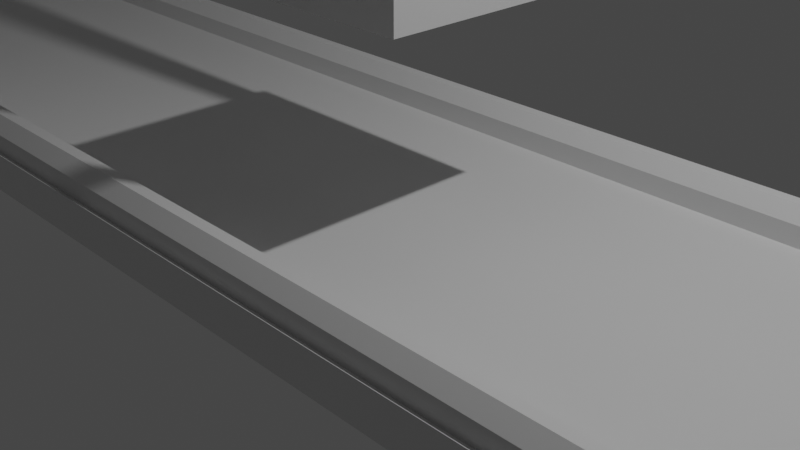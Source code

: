 # Source: cinta.blend  (saved by Blender 2.80.74; exported with 4.5.12 LTS)
import bpy
from mathutils import Matrix  # noqa: F401  (used for matrix-valued properties, if any)

bpy.ops.wm.read_factory_settings(use_empty=True)
scene = bpy.context.scene
scene.name = 'Scene'

# ---- collections
col_collection = bpy.data.collections.new('Collection'); scene.collection.children.link(col_collection)

# ---- materials (node trees are filled in below, after node groups)
mat_material = bpy.data.materials.new('Material')
mat_material.alpha_threshold = 0.0
mat_material.use_transparent_shadow = False
mat_material.line_color = (0.0, 0.0, 0.0, 1.0)
mat_material_001 = bpy.data.materials.new('Material.001')
mat_material_001.alpha_threshold = 0.0
mat_material_001.use_transparent_shadow = False
mat_material_001.line_color = (0.0, 0.0, 0.0, 1.0)
mat_material_002 = bpy.data.materials.new('Material.002')
mat_material_002.alpha_threshold = 0.0
mat_material_002.use_transparent_shadow = False
mat_material_002.line_color = (0.0, 0.0, 0.0, 1.0)

# ---- material node trees
mat_material.use_nodes = True; mat_material.node_tree.nodes.clear()
_N = mat_material.node_tree.nodes; _L = mat_material.node_tree.links
n0 = _N.new('ShaderNodeOutputMaterial'); n0.name = 'Material Output'; n0.location = (300, 300)
n1 = _N.new('ShaderNodeBsdfPrincipled'); n1.name = 'Principled BSDF'; n1.location = (10, 300)
n1.distribution = 'GGX'
n1.subsurface_method = 'BURLEY'
n1.inputs[2].default_value = 0.4
n1.inputs[3].default_value = 1.45
n1.inputs[27].default_value = (0.0, 0.0, 0.0, 1.0)
n1.inputs[28].default_value = 1.0
_L.new(n1.outputs[0], n0.inputs[0])
n0.is_active_output = True
mat_material_001.use_nodes = True; mat_material_001.node_tree.nodes.clear()
_N = mat_material_001.node_tree.nodes; _L = mat_material_001.node_tree.links
n0 = _N.new('ShaderNodeOutputMaterial'); n0.name = 'Material Output'; n0.location = (300, 300)
n1 = _N.new('ShaderNodeBsdfPrincipled'); n1.name = 'Principled BSDF'; n1.location = (10, 300)
n1.distribution = 'GGX'
n1.subsurface_method = 'BURLEY'
n1.inputs[2].default_value = 0.4
n1.inputs[3].default_value = 1.45
n1.inputs[27].default_value = (0.0, 0.0, 0.0, 1.0)
n1.inputs[28].default_value = 1.0
_L.new(n1.outputs[0], n0.inputs[0])
n0.is_active_output = True
mat_material_002.use_nodes = True; mat_material_002.node_tree.nodes.clear()
_N = mat_material_002.node_tree.nodes; _L = mat_material_002.node_tree.links
n0 = _N.new('ShaderNodeOutputMaterial'); n0.name = 'Material Output'; n0.location = (300, 300)
n1 = _N.new('ShaderNodeBsdfPrincipled'); n1.name = 'Principled BSDF'; n1.location = (10, 300)
n1.distribution = 'GGX'
n1.subsurface_method = 'BURLEY'
n1.inputs[2].default_value = 0.4
n1.inputs[3].default_value = 1.45
n1.inputs[27].default_value = (0.0, 0.0, 0.0, 1.0)
n1.inputs[28].default_value = 1.0
_L.new(n1.outputs[0], n0.inputs[0])
n0.is_active_output = True

# ---- world
world_world = bpy.data.worlds.new('World'); scene.world = world_world
world_world.use_nodes = True; world_world.node_tree.nodes.clear()
_N = world_world.node_tree.nodes; _L = world_world.node_tree.links
n0 = _N.new('ShaderNodeOutputWorld'); n0.name = 'World Output'; n0.location = (300, 300)
n1 = _N.new('ShaderNodeBackground'); n1.name = 'Background'; n1.location = (10, 300)
n1.inputs[0].default_value = (0.05088, 0.05088, 0.05088, 1.0)
_L.new(n1.outputs[0], n0.inputs[0])
n0.is_active_output = True
world_world.color = (0.05088, 0.05088, 0.05088)
world_world.use_sun_shadow = False
world_world.sun_shadow_jitter_overblur = 0.0

# ---- cameras
cam_camera = bpy.data.cameras.new('Camera')
cam_camera.clip_end = 100.0
cam_camera.ortho_scale = 7.314

# ---- lights
light_light = bpy.data.lights.new('Light', 'POINT')
light_light.transmission_factor = 0.0
light_light.energy = 1000.0
light_light.shadow_soft_size = 0.1
light_light.shadow_maximum_resolution = 0.006
light_light.use_absolute_resolution = True

# ---- meshes
me_cube = bpy.data.meshes.new('Cube')
me_cube.from_pydata([(1.0, 1.0, 1.229), (1.0, 1.0, -1.0), (-1.0, 1.0, 1.229), (-1.0, 1.0, -1.0), (-1.0, 0.0, -1.0), (1.0, 0.0, 1.0), (-1.0, 0.0, 1.0), (1.0, 0.0, -1.0), (-1.0, 0.9638, 1.0), (1.0, 0.9638, -1.0), (-1.0, 0.9638, -1.0), (1.0, 0.9638, 1.0), (-1.0, 0.796, -1.0), (1.0, 0.796, 1.0), (-1.0, 0.796, 1.0), (1.0, 0.796, -1.0), (-1.0, 0.796, 2.084), (-0.9423, 0.8536, 2.78), (-0.9423, 0.9061, 2.78), (-1.0, 0.9638, 2.084), (0.9423, 0.9061, 2.78), (1.0, 0.9638, 2.084), (0.9423, 0.8536, 2.78), (1.0, 0.796, 2.084)], [], [(10, 8, 2, 3), (3, 2, 0, 1), (15, 13, 5, 7), (12, 15, 7, 4), (13, 14, 6, 5), (5, 6, 4, 7), (0, 2, 8, 11), (3, 1, 9, 10), (1, 0, 11, 9), (12, 14, 8, 10), (4, 6, 14, 12), (11, 8, 19, 21), (10, 9, 15, 12), (9, 11, 13, 15), (14, 13, 23, 16), (13, 11, 21, 23), (8, 14, 16, 19), (17, 18, 19, 16), (18, 20, 21, 19), (20, 22, 23, 21), (16, 23, 22, 17), (20, 18, 17, 22)])
_uv = me_cube.uv_layers.new(name='UVMap')
_uv.uv.foreach_set('vector', [0.375, 0.7455, 0.625, 0.7455, 0.625, 0.75, 0.375, 0.75, 0.625, 0.5, 0.875, 0.5, 0.875, 0.75, 0.625, 0.75, 0.125, 0.5255, 0.375, 0.5255, 0.375, 0.625, 0.125, 0.625, 0.375, 0.7755, 0.625, 0.7755, 0.625, 0.875, 0.375, 0.875, 0.375, 0.02551, 0.625, 0.02551, 0.625, 0.125, 0.375, 0.125, 0.375, 0.125, 0.625, 0.625, 0.375, 0.875, 0.125, 0.625, 0.375, 0.0, 0.625, 0.0, 0.625, 0.004529, 0.375, 0.004529, 0.375, 0.75, 0.625, 0.75, 0.625, 0.7545, 0.375, 0.7545, 0.125, 0.5, 0.375, 0.5, 0.375, 0.5045, 0.125, 0.5045, 0.375, 0.7245, 0.625, 0.7245, 0.625, 0.7455, 0.375, 0.7455, 0.375, 0.625, 0.625, 0.625, 0.625, 0.7245, 0.375, 0.7245, 0.375, 0.004529, 0.625, 0.004529, 0.625, 0.004529, 0.375, 0.004529, 0.375, 0.7545, 0.625, 0.7545, 0.625, 0.7755, 0.375, 0.7755, 0.125, 0.5045, 0.375, 0.5045, 0.375, 0.5255, 0.125, 0.5255, 0.625, 0.02551, 0.375, 0.02551, 0.375, 0.02551, 0.625, 0.02551, 0.375, 0.5255, 0.375, 0.5045, 0.375, 0.5045, 0.375, 0.5255, 0.625, 0.7455, 0.625, 0.7245, 0.625, 0.7245, 0.625, 0.7455, 0.6178, 0.0183, 0.6178, 0.01174, 0.625, 0.004529, 0.625, 0.02551, 0.6178, 0.01174, 0.3822, 0.01174, 0.375, 0.004529, 0.625, 0.004529, 0.3822, 0.01174, 0.3822, 0.0183, 0.375, 0.02551, 0.375, 0.004529, 0.625, 0.02551, 0.375, 0.02551, 0.3822, 0.0183, 0.6178, 0.0183, 0.3822, 0.01174, 0.6178, 0.01174, 0.6178, 0.0183, 0.3822, 0.0183])
me_cube.materials.append(mat_material)
me_cube.use_remesh_preserve_volume = False
me_cube.use_remesh_preserve_attributes = False
me_cube.use_mirror_vertex_groups = False
me_cube.update()
me_cylinder = bpy.data.meshes.new('Cylinder')
me_cylinder.from_pydata([(0.0, 1.0, -1.0), (0.0, 1.0, 1.0), (0.1951, 0.9808, -1.0), (0.1951, 0.9808, 1.0), (0.3827, 0.9239, -1.0), (0.3827, 0.9239, 1.0), (0.5556, 0.8315, -1.0), (0.5556, 0.8315, 1.0), (0.7071, 0.7071, -1.0), (0.7071, 0.7071, 1.0), (0.8315, 0.5556, -1.0), (0.8315, 0.5556, 1.0), (0.9239, 0.3827, -1.0), (0.9239, 0.3827, 1.0), (0.9808, 0.1951, -1.0), (0.9808, 0.1951, 1.0), (1.0, 7.55e-08, -1.0), (1.0, 7.55e-08, 1.0), (0.9808, -0.1951, -1.0), (0.9808, -0.1951, 1.0), (0.9239, -0.3827, -1.0), (0.9239, -0.3827, 1.0), (0.8315, -0.5556, -1.0), (0.8315, -0.5556, 1.0), (0.7071, -0.7071, -1.0), (0.7071, -0.7071, 1.0), (0.5556, -0.8315, -1.0), (0.5556, -0.8315, 1.0), (0.3827, -0.9239, -1.0), (0.3827, -0.9239, 1.0), (0.1951, -0.9808, -1.0), (0.1951, -0.9808, 1.0), (-3.258e-07, -1.0, -1.0), (-3.258e-07, -1.0, 1.0), (-0.1951, -0.9808, -1.0), (-0.1951, -0.9808, 1.0), (-0.3827, -0.9239, -1.0), (-0.3827, -0.9239, 1.0), (-0.5556, -0.8315, -1.0), (-0.5556, -0.8315, 1.0), (-0.7071, -0.7071, -1.0), (-0.7071, -0.7071, 1.0), (-0.8315, -0.5556, -1.0), (-0.8315, -0.5556, 1.0), (-0.9239, -0.3827, -1.0), (-0.9239, -0.3827, 1.0), (-0.9808, -0.1951, -1.0), (-0.9808, -0.1951, 1.0), (-1.0, 9.656e-07, -1.0), (-1.0, 9.656e-07, 1.0), (-0.9808, 0.1951, -1.0), (-0.9808, 0.1951, 1.0), (-0.9239, 0.3827, -1.0), (-0.9239, 0.3827, 1.0), (-0.8315, 0.5556, -1.0), (-0.8315, 0.5556, 1.0), (-0.7071, 0.7071, -1.0), (-0.7071, 0.7071, 1.0), (-0.5556, 0.8315, -1.0), (-0.5556, 0.8315, 1.0), (-0.3827, 0.9239, -1.0), (-0.3827, 0.9239, 1.0), (-0.1951, 0.9808, -1.0), (-0.1951, 0.9808, 1.0)], [], [(0, 1, 3, 2), (2, 3, 5, 4), (4, 5, 7, 6), (6, 7, 9, 8), (8, 9, 11, 10), (10, 11, 13, 12), (12, 13, 15, 14), (14, 15, 17, 16), (16, 17, 19, 18), (18, 19, 21, 20), (20, 21, 23, 22), (22, 23, 25, 24), (24, 25, 27, 26), (26, 27, 29, 28), (28, 29, 31, 30), (30, 31, 33, 32), (32, 33, 35, 34), (34, 35, 37, 36), (36, 37, 39, 38), (38, 39, 41, 40), (40, 41, 43, 42), (42, 43, 45, 44), (44, 45, 47, 46), (46, 47, 49, 48), (48, 49, 51, 50), (50, 51, 53, 52), (52, 53, 55, 54), (54, 55, 57, 56), (56, 57, 59, 58), (58, 59, 61, 60), (3, 1, 63, 61, 59, 57, 55, 53, 51, 49, 47, 45, 43, 41, 39, 37, 35, 33, 31, 29, 27, 25, 23, 21, 19, 17, 15, 13, 11, 9, 7, 5), (60, 61, 63, 62), (62, 63, 1, 0), (0, 2, 4, 6, 8, 10, 12, 14, 16, 18, 20, 22, 24, 26, 28, 30, 32, 34, 36, 38, 40, 42, 44, 46, 48, 50, 52, 54, 56, 58, 60, 62)])
me_cylinder.polygons.foreach_set('use_smooth', [1, 1, 1, 1, 1, 1, 1, 1, 1, 1, 1, 1, 1, 1, 1, 1, 1, 1, 1, 1, 1, 1, 1, 1, 1, 1, 1, 1, 1, 1, 0, 1, 1, 0])
_uv = me_cylinder.uv_layers.new(name='UVMap')
_uv.uv.foreach_set('vector', [1.0, 0.5, 1.0, 1.0, 0.9688, 1.0, 0.9688, 0.5, 0.9688, 0.5, 0.9688, 1.0, 0.9375, 1.0, 0.9375, 0.5, 0.9375, 0.5, 0.9375, 1.0, 0.9062, 1.0, 0.9062, 0.5, 0.9062, 0.5, 0.9062, 1.0, 0.875, 1.0, 0.875, 0.5, 0.875, 0.5, 0.875, 1.0, 0.8438, 1.0, 0.8438, 0.5, 0.8438, 0.5, 0.8438, 1.0, 0.8125, 1.0, 0.8125, 0.5, 0.8125, 0.5, 0.8125, 1.0, 0.7812, 1.0, 0.7812, 0.5, 0.7812, 0.5, 0.7812, 1.0, 0.75, 1.0, 0.75, 0.5, 0.75, 0.5, 0.75, 1.0, 0.7188, 1.0, 0.7188, 0.5, 0.7188, 0.5, 0.7188, 1.0, 0.6875, 1.0, 0.6875, 0.5, 0.6875, 0.5, 0.6875, 1.0, 0.6562, 1.0, 0.6562, 0.5, 0.6562, 0.5, 0.6562, 1.0, 0.625, 1.0, 0.625, 0.5, 0.625, 0.5, 0.625, 1.0, 0.5938, 1.0, 0.5938, 0.5, 0.5938, 0.5, 0.5938, 1.0, 0.5625, 1.0, 0.5625, 0.5, 0.5625, 0.5, 0.5625, 1.0, 0.5312, 1.0, 0.5312, 0.5, 0.5312, 0.5, 0.5312, 1.0, 0.5, 1.0, 0.5, 0.5, 0.5, 0.5, 0.5, 1.0, 0.4688, 1.0, 0.4688, 0.5, 0.4688, 0.5, 0.4688, 1.0, 0.4375, 1.0, 0.4375, 0.5, 0.4375, 0.5, 0.4375, 1.0, 0.4062, 1.0, 0.4062, 0.5, 0.4062, 0.5, 0.4062, 1.0, 0.375, 1.0, 0.375, 0.5, 0.375, 0.5, 0.375, 1.0, 0.3438, 1.0, 0.3438, 0.5, 0.3438, 0.5, 0.3438, 1.0, 0.3125, 1.0, 0.3125, 0.5, 0.3125, 0.5, 0.3125, 1.0, 0.2812, 1.0, 0.2812, 0.5, 0.2812, 0.5, 0.2812, 1.0, 0.25, 1.0, 0.25, 0.5, 0.25, 0.5, 0.25, 1.0, 0.2188, 1.0, 0.2188, 0.5, 0.2188, 0.5, 0.2188, 1.0, 0.1875, 1.0, 0.1875, 0.5, 0.1875, 0.5, 0.1875, 1.0, 0.1562, 1.0, 0.1562, 0.5, 0.1562, 0.5, 0.1562, 1.0, 0.125, 1.0, 0.125, 0.5, 0.125, 0.5, 0.125, 1.0, 0.09375, 1.0, 0.09375, 0.5, 0.09375, 0.5, 0.09375, 1.0, 0.0625, 1.0, 0.0625, 0.5, 0.2968, 0.4854, 0.25, 0.49, 0.2032, 0.4854, 0.1582, 0.4717, 0.1167, 0.4496, 0.08029, 0.4197, 0.05045, 0.3833, 0.02827, 0.3418, 0.01461, 0.2968, 0.01, 0.25, 0.01461, 0.2032, 0.02827, 0.1582, 0.05045, 0.1167, 0.08029, 0.08029, 0.1167, 0.05045, 0.1582, 0.02827, 0.2032, 0.01461, 0.25, 0.01, 0.2968, 0.01461, 0.3418, 0.02827, 0.3833, 0.05045, 0.4197, 0.08029, 0.4496, 0.1167, 0.4717, 0.1582, 0.4854, 0.2032, 0.49, 0.25, 0.4854, 0.2968, 0.4717, 0.3418, 0.4496, 0.3833, 0.4197, 0.4197, 0.3833, 0.4496, 0.3418, 0.4717, 0.0625, 0.5, 0.0625, 1.0, 0.03125, 1.0, 0.03125, 0.5, 0.03125, 0.5, 0.03125, 1.0, 0.0, 1.0, 0.0, 0.5, 0.75, 0.49, 0.7968, 0.4854, 0.8418, 0.4717, 0.8833, 0.4496, 0.9197, 0.4197, 0.9496, 0.3833, 0.9717, 0.3418, 0.9854, 0.2968, 0.99, 0.25, 0.9854, 0.2032, 0.9717, 0.1582, 0.9496, 0.1167, 0.9197, 0.08029, 0.8833, 0.05045, 0.8418, 0.02827, 0.7968, 0.01461, 0.75, 0.01, 0.7032, 0.01461, 0.6582, 0.02827, 0.6167, 0.05045, 0.5803, 0.08029, 0.5504, 0.1167, 0.5283, 0.1582, 0.5146, 0.2032, 0.51, 0.25, 0.5146, 0.2968, 0.5283, 0.3418, 0.5504, 0.3833, 0.5803, 0.4197, 0.6167, 0.4496, 0.6582, 0.4717, 0.7032, 0.4854])
me_cylinder.use_remesh_preserve_volume = False
me_cylinder.use_remesh_preserve_attributes = False
me_cylinder.use_mirror_vertex_groups = False
me_cylinder.update()
me_cylinder_001 = bpy.data.meshes.new('Cylinder.001')
me_cylinder_001.from_pydata([(0.0, 1.0, -1.0), (0.0, 1.0, 1.0), (0.1951, 0.9808, -1.0), (0.1951, 0.9808, 1.0), (0.3827, 0.9239, -1.0), (0.3827, 0.9239, 1.0), (0.5556, 0.8315, -1.0), (0.5556, 0.8315, 1.0), (0.7071, 0.7071, -1.0), (0.7071, 0.7071, 1.0), (0.8315, 0.5556, -1.0), (0.8315, 0.5556, 1.0), (0.9239, 0.3827, -1.0), (0.9239, 0.3827, 1.0), (0.9808, 0.1951, -1.0), (0.9808, 0.1951, 1.0), (1.0, 7.55e-08, -1.0), (1.0, 7.55e-08, 1.0), (0.9808, -0.1951, -1.0), (0.9808, -0.1951, 1.0), (0.9239, -0.3827, -1.0), (0.9239, -0.3827, 1.0), (0.8315, -0.5556, -1.0), (0.8315, -0.5556, 1.0), (0.7071, -0.7071, -1.0), (0.7071, -0.7071, 1.0), (0.5556, -0.8315, -1.0), (0.5556, -0.8315, 1.0), (0.3827, -0.9239, -1.0), (0.3827, -0.9239, 1.0), (0.1951, -0.9808, -1.0), (0.1951, -0.9808, 1.0), (-3.258e-07, -1.0, -1.0), (-3.258e-07, -1.0, 1.0), (-0.1951, -0.9808, -1.0), (-0.1951, -0.9808, 1.0), (-0.3827, -0.9239, -1.0), (-0.3827, -0.9239, 1.0), (-0.5556, -0.8315, -1.0), (-0.5556, -0.8315, 1.0), (-0.7071, -0.7071, -1.0), (-0.7071, -0.7071, 1.0), (-0.8315, -0.5556, -1.0), (-0.8315, -0.5556, 1.0), (-0.9239, -0.3827, -1.0), (-0.9239, -0.3827, 1.0), (-0.9808, -0.1951, -1.0), (-0.9808, -0.1951, 1.0), (-1.0, 9.656e-07, -1.0), (-1.0, 9.656e-07, 1.0), (-0.9808, 0.1951, -1.0), (-0.9808, 0.1951, 1.0), (-0.9239, 0.3827, -1.0), (-0.9239, 0.3827, 1.0), (-0.8315, 0.5556, -1.0), (-0.8315, 0.5556, 1.0), (-0.7071, 0.7071, -1.0), (-0.7071, 0.7071, 1.0), (-0.5556, 0.8315, -1.0), (-0.5556, 0.8315, 1.0), (-0.3827, 0.9239, -1.0), (-0.3827, 0.9239, 1.0), (-0.1951, 0.9808, -1.0), (-0.1951, 0.9808, 1.0)], [], [(0, 1, 3, 2), (2, 3, 5, 4), (4, 5, 7, 6), (6, 7, 9, 8), (8, 9, 11, 10), (10, 11, 13, 12), (12, 13, 15, 14), (14, 15, 17, 16), (16, 17, 19, 18), (18, 19, 21, 20), (20, 21, 23, 22), (22, 23, 25, 24), (24, 25, 27, 26), (26, 27, 29, 28), (28, 29, 31, 30), (30, 31, 33, 32), (32, 33, 35, 34), (34, 35, 37, 36), (36, 37, 39, 38), (38, 39, 41, 40), (40, 41, 43, 42), (42, 43, 45, 44), (44, 45, 47, 46), (46, 47, 49, 48), (48, 49, 51, 50), (50, 51, 53, 52), (52, 53, 55, 54), (54, 55, 57, 56), (56, 57, 59, 58), (58, 59, 61, 60), (3, 1, 63, 61, 59, 57, 55, 53, 51, 49, 47, 45, 43, 41, 39, 37, 35, 33, 31, 29, 27, 25, 23, 21, 19, 17, 15, 13, 11, 9, 7, 5), (60, 61, 63, 62), (62, 63, 1, 0), (0, 2, 4, 6, 8, 10, 12, 14, 16, 18, 20, 22, 24, 26, 28, 30, 32, 34, 36, 38, 40, 42, 44, 46, 48, 50, 52, 54, 56, 58, 60, 62)])
me_cylinder_001.polygons.foreach_set('use_smooth', [1, 1, 1, 1, 1, 1, 1, 1, 1, 1, 1, 1, 1, 1, 1, 1, 1, 1, 1, 1, 1, 1, 1, 1, 1, 1, 1, 1, 1, 1, 0, 1, 1, 0])
_uv = me_cylinder_001.uv_layers.new(name='UVMap')
_uv.uv.foreach_set('vector', [1.0, 0.5, 1.0, 1.0, 0.9688, 1.0, 0.9688, 0.5, 0.9688, 0.5, 0.9688, 1.0, 0.9375, 1.0, 0.9375, 0.5, 0.9375, 0.5, 0.9375, 1.0, 0.9062, 1.0, 0.9062, 0.5, 0.9062, 0.5, 0.9062, 1.0, 0.875, 1.0, 0.875, 0.5, 0.875, 0.5, 0.875, 1.0, 0.8438, 1.0, 0.8438, 0.5, 0.8438, 0.5, 0.8438, 1.0, 0.8125, 1.0, 0.8125, 0.5, 0.8125, 0.5, 0.8125, 1.0, 0.7812, 1.0, 0.7812, 0.5, 0.7812, 0.5, 0.7812, 1.0, 0.75, 1.0, 0.75, 0.5, 0.75, 0.5, 0.75, 1.0, 0.7188, 1.0, 0.7188, 0.5, 0.7188, 0.5, 0.7188, 1.0, 0.6875, 1.0, 0.6875, 0.5, 0.6875, 0.5, 0.6875, 1.0, 0.6562, 1.0, 0.6562, 0.5, 0.6562, 0.5, 0.6562, 1.0, 0.625, 1.0, 0.625, 0.5, 0.625, 0.5, 0.625, 1.0, 0.5938, 1.0, 0.5938, 0.5, 0.5938, 0.5, 0.5938, 1.0, 0.5625, 1.0, 0.5625, 0.5, 0.5625, 0.5, 0.5625, 1.0, 0.5312, 1.0, 0.5312, 0.5, 0.5312, 0.5, 0.5312, 1.0, 0.5, 1.0, 0.5, 0.5, 0.5, 0.5, 0.5, 1.0, 0.4688, 1.0, 0.4688, 0.5, 0.4688, 0.5, 0.4688, 1.0, 0.4375, 1.0, 0.4375, 0.5, 0.4375, 0.5, 0.4375, 1.0, 0.4062, 1.0, 0.4062, 0.5, 0.4062, 0.5, 0.4062, 1.0, 0.375, 1.0, 0.375, 0.5, 0.375, 0.5, 0.375, 1.0, 0.3438, 1.0, 0.3438, 0.5, 0.3438, 0.5, 0.3438, 1.0, 0.3125, 1.0, 0.3125, 0.5, 0.3125, 0.5, 0.3125, 1.0, 0.2812, 1.0, 0.2812, 0.5, 0.2812, 0.5, 0.2812, 1.0, 0.25, 1.0, 0.25, 0.5, 0.25, 0.5, 0.25, 1.0, 0.2188, 1.0, 0.2188, 0.5, 0.2188, 0.5, 0.2188, 1.0, 0.1875, 1.0, 0.1875, 0.5, 0.1875, 0.5, 0.1875, 1.0, 0.1562, 1.0, 0.1562, 0.5, 0.1562, 0.5, 0.1562, 1.0, 0.125, 1.0, 0.125, 0.5, 0.125, 0.5, 0.125, 1.0, 0.09375, 1.0, 0.09375, 0.5, 0.09375, 0.5, 0.09375, 1.0, 0.0625, 1.0, 0.0625, 0.5, 0.2968, 0.4854, 0.25, 0.49, 0.2032, 0.4854, 0.1582, 0.4717, 0.1167, 0.4496, 0.08029, 0.4197, 0.05045, 0.3833, 0.02827, 0.3418, 0.01461, 0.2968, 0.01, 0.25, 0.01461, 0.2032, 0.02827, 0.1582, 0.05045, 0.1167, 0.08029, 0.08029, 0.1167, 0.05045, 0.1582, 0.02827, 0.2032, 0.01461, 0.25, 0.01, 0.2968, 0.01461, 0.3418, 0.02827, 0.3833, 0.05045, 0.4197, 0.08029, 0.4496, 0.1167, 0.4717, 0.1582, 0.4854, 0.2032, 0.49, 0.25, 0.4854, 0.2968, 0.4717, 0.3418, 0.4496, 0.3833, 0.4197, 0.4197, 0.3833, 0.4496, 0.3418, 0.4717, 0.0625, 0.5, 0.0625, 1.0, 0.03125, 1.0, 0.03125, 0.5, 0.03125, 0.5, 0.03125, 1.0, 0.0, 1.0, 0.0, 0.5, 0.75, 0.49, 0.7968, 0.4854, 0.8418, 0.4717, 0.8833, 0.4496, 0.9197, 0.4197, 0.9496, 0.3833, 0.9717, 0.3418, 0.9854, 0.2968, 0.99, 0.25, 0.9854, 0.2032, 0.9717, 0.1582, 0.9496, 0.1167, 0.9197, 0.08029, 0.8833, 0.05045, 0.8418, 0.02827, 0.7968, 0.01461, 0.75, 0.01, 0.7032, 0.01461, 0.6582, 0.02827, 0.6167, 0.05045, 0.5803, 0.08029, 0.5504, 0.1167, 0.5283, 0.1582, 0.5146, 0.2032, 0.51, 0.25, 0.5146, 0.2968, 0.5283, 0.3418, 0.5504, 0.3833, 0.5803, 0.4197, 0.6167, 0.4496, 0.6582, 0.4717, 0.7032, 0.4854])
me_cylinder_001.use_remesh_preserve_volume = False
me_cylinder_001.use_remesh_preserve_attributes = False
me_cylinder_001.use_mirror_vertex_groups = False
me_cylinder_001.update()
me_cylinder_002 = bpy.data.meshes.new('Cylinder.002')
me_cylinder_002.from_pydata([(0.0, 1.0, -1.0), (0.0, 1.0, 1.0), (0.1951, 0.9808, -1.0), (0.1951, 0.9808, 1.0), (0.3827, 0.9239, -1.0), (0.3827, 0.9239, 1.0), (0.5556, 0.8315, -1.0), (0.5556, 0.8315, 1.0), (0.7071, 0.7071, -1.0), (0.7071, 0.7071, 1.0), (0.8315, 0.5556, -1.0), (0.8315, 0.5556, 1.0), (0.9239, 0.3827, -1.0), (0.9239, 0.3827, 1.0), (0.9808, 0.1951, -1.0), (0.9808, 0.1951, 1.0), (1.0, 7.55e-08, -1.0), (1.0, 7.55e-08, 1.0), (0.9808, -0.1951, -1.0), (0.9808, -0.1951, 1.0), (0.9239, -0.3827, -1.0), (0.9239, -0.3827, 1.0), (0.8315, -0.5556, -1.0), (0.8315, -0.5556, 1.0), (0.7071, -0.7071, -1.0), (0.7071, -0.7071, 1.0), (0.5556, -0.8315, -1.0), (0.5556, -0.8315, 1.0), (0.3827, -0.9239, -1.0), (0.3827, -0.9239, 1.0), (0.1951, -0.9808, -1.0), (0.1951, -0.9808, 1.0), (-3.258e-07, -1.0, -1.0), (-3.258e-07, -1.0, 1.0), (-0.1951, -0.9808, -1.0), (-0.1951, -0.9808, 1.0), (-0.3827, -0.9239, -1.0), (-0.3827, -0.9239, 1.0), (-0.5556, -0.8315, -1.0), (-0.5556, -0.8315, 1.0), (-0.7071, -0.7071, -1.0), (-0.7071, -0.7071, 1.0), (-0.8315, -0.5556, -1.0), (-0.8315, -0.5556, 1.0), (-0.9239, -0.3827, -1.0), (-0.9239, -0.3827, 1.0), (-0.9808, -0.1951, -1.0), (-0.9808, -0.1951, 1.0), (-1.0, 9.656e-07, -1.0), (-1.0, 9.656e-07, 1.0), (-0.9808, 0.1951, -1.0), (-0.9808, 0.1951, 1.0), (-0.9239, 0.3827, -1.0), (-0.9239, 0.3827, 1.0), (-0.8315, 0.5556, -1.0), (-0.8315, 0.5556, 1.0), (-0.7071, 0.7071, -1.0), (-0.7071, 0.7071, 1.0), (-0.5556, 0.8315, -1.0), (-0.5556, 0.8315, 1.0), (-0.3827, 0.9239, -1.0), (-0.3827, 0.9239, 1.0), (-0.1951, 0.9808, -1.0), (-0.1951, 0.9808, 1.0)], [], [(0, 1, 3, 2), (2, 3, 5, 4), (4, 5, 7, 6), (6, 7, 9, 8), (8, 9, 11, 10), (10, 11, 13, 12), (12, 13, 15, 14), (14, 15, 17, 16), (16, 17, 19, 18), (18, 19, 21, 20), (20, 21, 23, 22), (22, 23, 25, 24), (24, 25, 27, 26), (26, 27, 29, 28), (28, 29, 31, 30), (30, 31, 33, 32), (32, 33, 35, 34), (34, 35, 37, 36), (36, 37, 39, 38), (38, 39, 41, 40), (40, 41, 43, 42), (42, 43, 45, 44), (44, 45, 47, 46), (46, 47, 49, 48), (48, 49, 51, 50), (50, 51, 53, 52), (52, 53, 55, 54), (54, 55, 57, 56), (56, 57, 59, 58), (58, 59, 61, 60), (3, 1, 63, 61, 59, 57, 55, 53, 51, 49, 47, 45, 43, 41, 39, 37, 35, 33, 31, 29, 27, 25, 23, 21, 19, 17, 15, 13, 11, 9, 7, 5), (60, 61, 63, 62), (62, 63, 1, 0), (0, 2, 4, 6, 8, 10, 12, 14, 16, 18, 20, 22, 24, 26, 28, 30, 32, 34, 36, 38, 40, 42, 44, 46, 48, 50, 52, 54, 56, 58, 60, 62)])
me_cylinder_002.polygons.foreach_set('use_smooth', [1, 1, 1, 1, 1, 1, 1, 1, 1, 1, 1, 1, 1, 1, 1, 1, 1, 1, 1, 1, 1, 1, 1, 1, 1, 1, 1, 1, 1, 1, 0, 1, 1, 0])
_uv = me_cylinder_002.uv_layers.new(name='UVMap')
_uv.uv.foreach_set('vector', [1.0, 0.5, 1.0, 1.0, 0.9688, 1.0, 0.9688, 0.5, 0.9688, 0.5, 0.9688, 1.0, 0.9375, 1.0, 0.9375, 0.5, 0.9375, 0.5, 0.9375, 1.0, 0.9062, 1.0, 0.9062, 0.5, 0.9062, 0.5, 0.9062, 1.0, 0.875, 1.0, 0.875, 0.5, 0.875, 0.5, 0.875, 1.0, 0.8438, 1.0, 0.8438, 0.5, 0.8438, 0.5, 0.8438, 1.0, 0.8125, 1.0, 0.8125, 0.5, 0.8125, 0.5, 0.8125, 1.0, 0.7812, 1.0, 0.7812, 0.5, 0.7812, 0.5, 0.7812, 1.0, 0.75, 1.0, 0.75, 0.5, 0.75, 0.5, 0.75, 1.0, 0.7188, 1.0, 0.7188, 0.5, 0.7188, 0.5, 0.7188, 1.0, 0.6875, 1.0, 0.6875, 0.5, 0.6875, 0.5, 0.6875, 1.0, 0.6562, 1.0, 0.6562, 0.5, 0.6562, 0.5, 0.6562, 1.0, 0.625, 1.0, 0.625, 0.5, 0.625, 0.5, 0.625, 1.0, 0.5938, 1.0, 0.5938, 0.5, 0.5938, 0.5, 0.5938, 1.0, 0.5625, 1.0, 0.5625, 0.5, 0.5625, 0.5, 0.5625, 1.0, 0.5312, 1.0, 0.5312, 0.5, 0.5312, 0.5, 0.5312, 1.0, 0.5, 1.0, 0.5, 0.5, 0.5, 0.5, 0.5, 1.0, 0.4688, 1.0, 0.4688, 0.5, 0.4688, 0.5, 0.4688, 1.0, 0.4375, 1.0, 0.4375, 0.5, 0.4375, 0.5, 0.4375, 1.0, 0.4062, 1.0, 0.4062, 0.5, 0.4062, 0.5, 0.4062, 1.0, 0.375, 1.0, 0.375, 0.5, 0.375, 0.5, 0.375, 1.0, 0.3438, 1.0, 0.3438, 0.5, 0.3438, 0.5, 0.3438, 1.0, 0.3125, 1.0, 0.3125, 0.5, 0.3125, 0.5, 0.3125, 1.0, 0.2812, 1.0, 0.2812, 0.5, 0.2812, 0.5, 0.2812, 1.0, 0.25, 1.0, 0.25, 0.5, 0.25, 0.5, 0.25, 1.0, 0.2188, 1.0, 0.2188, 0.5, 0.2188, 0.5, 0.2188, 1.0, 0.1875, 1.0, 0.1875, 0.5, 0.1875, 0.5, 0.1875, 1.0, 0.1562, 1.0, 0.1562, 0.5, 0.1562, 0.5, 0.1562, 1.0, 0.125, 1.0, 0.125, 0.5, 0.125, 0.5, 0.125, 1.0, 0.09375, 1.0, 0.09375, 0.5, 0.09375, 0.5, 0.09375, 1.0, 0.0625, 1.0, 0.0625, 0.5, 0.2968, 0.4854, 0.25, 0.49, 0.2032, 0.4854, 0.1582, 0.4717, 0.1167, 0.4496, 0.08029, 0.4197, 0.05045, 0.3833, 0.02827, 0.3418, 0.01461, 0.2968, 0.01, 0.25, 0.01461, 0.2032, 0.02827, 0.1582, 0.05045, 0.1167, 0.08029, 0.08029, 0.1167, 0.05045, 0.1582, 0.02827, 0.2032, 0.01461, 0.25, 0.01, 0.2968, 0.01461, 0.3418, 0.02827, 0.3833, 0.05045, 0.4197, 0.08029, 0.4496, 0.1167, 0.4717, 0.1582, 0.4854, 0.2032, 0.49, 0.25, 0.4854, 0.2968, 0.4717, 0.3418, 0.4496, 0.3833, 0.4197, 0.4197, 0.3833, 0.4496, 0.3418, 0.4717, 0.0625, 0.5, 0.0625, 1.0, 0.03125, 1.0, 0.03125, 0.5, 0.03125, 0.5, 0.03125, 1.0, 0.0, 1.0, 0.0, 0.5, 0.75, 0.49, 0.7968, 0.4854, 0.8418, 0.4717, 0.8833, 0.4496, 0.9197, 0.4197, 0.9496, 0.3833, 0.9717, 0.3418, 0.9854, 0.2968, 0.99, 0.25, 0.9854, 0.2032, 0.9717, 0.1582, 0.9496, 0.1167, 0.9197, 0.08029, 0.8833, 0.05045, 0.8418, 0.02827, 0.7968, 0.01461, 0.75, 0.01, 0.7032, 0.01461, 0.6582, 0.02827, 0.6167, 0.05045, 0.5803, 0.08029, 0.5504, 0.1167, 0.5283, 0.1582, 0.5146, 0.2032, 0.51, 0.25, 0.5146, 0.2968, 0.5283, 0.3418, 0.5504, 0.3833, 0.5803, 0.4197, 0.6167, 0.4496, 0.6582, 0.4717, 0.7032, 0.4854])
me_cylinder_002.use_remesh_preserve_volume = False
me_cylinder_002.use_remesh_preserve_attributes = False
me_cylinder_002.use_mirror_vertex_groups = False
me_cylinder_002.update()
me_cylinder_003 = bpy.data.meshes.new('Cylinder.003')
me_cylinder_003.from_pydata([(0.0, 1.0, -1.0), (0.0, 1.0, 1.0), (0.1951, 0.9808, -1.0), (0.1951, 0.9808, 1.0), (0.3827, 0.9239, -1.0), (0.3827, 0.9239, 1.0), (0.5556, 0.8315, -1.0), (0.5556, 0.8315, 1.0), (0.7071, 0.7071, -1.0), (0.7071, 0.7071, 1.0), (0.8315, 0.5556, -1.0), (0.8315, 0.5556, 1.0), (0.9239, 0.3827, -1.0), (0.9239, 0.3827, 1.0), (0.9808, 0.1951, -1.0), (0.9808, 0.1951, 1.0), (1.0, 7.55e-08, -1.0), (1.0, 7.55e-08, 1.0), (0.9808, -0.1951, -1.0), (0.9808, -0.1951, 1.0), (0.9239, -0.3827, -1.0), (0.9239, -0.3827, 1.0), (0.8315, -0.5556, -1.0), (0.8315, -0.5556, 1.0), (0.7071, -0.7071, -1.0), (0.7071, -0.7071, 1.0), (0.5556, -0.8315, -1.0), (0.5556, -0.8315, 1.0), (0.3827, -0.9239, -1.0), (0.3827, -0.9239, 1.0), (0.1951, -0.9808, -1.0), (0.1951, -0.9808, 1.0), (-3.258e-07, -1.0, -1.0), (-3.258e-07, -1.0, 1.0), (-0.1951, -0.9808, -1.0), (-0.1951, -0.9808, 1.0), (-0.3827, -0.9239, -1.0), (-0.3827, -0.9239, 1.0), (-0.5556, -0.8315, -1.0), (-0.5556, -0.8315, 1.0), (-0.7071, -0.7071, -1.0), (-0.7071, -0.7071, 1.0), (-0.8315, -0.5556, -1.0), (-0.8315, -0.5556, 1.0), (-0.9239, -0.3827, -1.0), (-0.9239, -0.3827, 1.0), (-0.9808, -0.1951, -1.0), (-0.9808, -0.1951, 1.0), (-1.0, 9.656e-07, -1.0), (-1.0, 9.656e-07, 1.0), (-0.9808, 0.1951, -1.0), (-0.9808, 0.1951, 1.0), (-0.9239, 0.3827, -1.0), (-0.9239, 0.3827, 1.0), (-0.8315, 0.5556, -1.0), (-0.8315, 0.5556, 1.0), (-0.7071, 0.7071, -1.0), (-0.7071, 0.7071, 1.0), (-0.5556, 0.8315, -1.0), (-0.5556, 0.8315, 1.0), (-0.3827, 0.9239, -1.0), (-0.3827, 0.9239, 1.0), (-0.1951, 0.9808, -1.0), (-0.1951, 0.9808, 1.0)], [], [(0, 1, 3, 2), (2, 3, 5, 4), (4, 5, 7, 6), (6, 7, 9, 8), (8, 9, 11, 10), (10, 11, 13, 12), (12, 13, 15, 14), (14, 15, 17, 16), (16, 17, 19, 18), (18, 19, 21, 20), (20, 21, 23, 22), (22, 23, 25, 24), (24, 25, 27, 26), (26, 27, 29, 28), (28, 29, 31, 30), (30, 31, 33, 32), (32, 33, 35, 34), (34, 35, 37, 36), (36, 37, 39, 38), (38, 39, 41, 40), (40, 41, 43, 42), (42, 43, 45, 44), (44, 45, 47, 46), (46, 47, 49, 48), (48, 49, 51, 50), (50, 51, 53, 52), (52, 53, 55, 54), (54, 55, 57, 56), (56, 57, 59, 58), (58, 59, 61, 60), (3, 1, 63, 61, 59, 57, 55, 53, 51, 49, 47, 45, 43, 41, 39, 37, 35, 33, 31, 29, 27, 25, 23, 21, 19, 17, 15, 13, 11, 9, 7, 5), (60, 61, 63, 62), (62, 63, 1, 0), (0, 2, 4, 6, 8, 10, 12, 14, 16, 18, 20, 22, 24, 26, 28, 30, 32, 34, 36, 38, 40, 42, 44, 46, 48, 50, 52, 54, 56, 58, 60, 62)])
me_cylinder_003.polygons.foreach_set('use_smooth', [1, 1, 1, 1, 1, 1, 1, 1, 1, 1, 1, 1, 1, 1, 1, 1, 1, 1, 1, 1, 1, 1, 1, 1, 1, 1, 1, 1, 1, 1, 0, 1, 1, 0])
_uv = me_cylinder_003.uv_layers.new(name='UVMap')
_uv.uv.foreach_set('vector', [1.0, 0.5, 1.0, 1.0, 0.9688, 1.0, 0.9688, 0.5, 0.9688, 0.5, 0.9688, 1.0, 0.9375, 1.0, 0.9375, 0.5, 0.9375, 0.5, 0.9375, 1.0, 0.9062, 1.0, 0.9062, 0.5, 0.9062, 0.5, 0.9062, 1.0, 0.875, 1.0, 0.875, 0.5, 0.875, 0.5, 0.875, 1.0, 0.8438, 1.0, 0.8438, 0.5, 0.8438, 0.5, 0.8438, 1.0, 0.8125, 1.0, 0.8125, 0.5, 0.8125, 0.5, 0.8125, 1.0, 0.7812, 1.0, 0.7812, 0.5, 0.7812, 0.5, 0.7812, 1.0, 0.75, 1.0, 0.75, 0.5, 0.75, 0.5, 0.75, 1.0, 0.7188, 1.0, 0.7188, 0.5, 0.7188, 0.5, 0.7188, 1.0, 0.6875, 1.0, 0.6875, 0.5, 0.6875, 0.5, 0.6875, 1.0, 0.6562, 1.0, 0.6562, 0.5, 0.6562, 0.5, 0.6562, 1.0, 0.625, 1.0, 0.625, 0.5, 0.625, 0.5, 0.625, 1.0, 0.5938, 1.0, 0.5938, 0.5, 0.5938, 0.5, 0.5938, 1.0, 0.5625, 1.0, 0.5625, 0.5, 0.5625, 0.5, 0.5625, 1.0, 0.5312, 1.0, 0.5312, 0.5, 0.5312, 0.5, 0.5312, 1.0, 0.5, 1.0, 0.5, 0.5, 0.5, 0.5, 0.5, 1.0, 0.4688, 1.0, 0.4688, 0.5, 0.4688, 0.5, 0.4688, 1.0, 0.4375, 1.0, 0.4375, 0.5, 0.4375, 0.5, 0.4375, 1.0, 0.4062, 1.0, 0.4062, 0.5, 0.4062, 0.5, 0.4062, 1.0, 0.375, 1.0, 0.375, 0.5, 0.375, 0.5, 0.375, 1.0, 0.3438, 1.0, 0.3438, 0.5, 0.3438, 0.5, 0.3438, 1.0, 0.3125, 1.0, 0.3125, 0.5, 0.3125, 0.5, 0.3125, 1.0, 0.2812, 1.0, 0.2812, 0.5, 0.2812, 0.5, 0.2812, 1.0, 0.25, 1.0, 0.25, 0.5, 0.25, 0.5, 0.25, 1.0, 0.2188, 1.0, 0.2188, 0.5, 0.2188, 0.5, 0.2188, 1.0, 0.1875, 1.0, 0.1875, 0.5, 0.1875, 0.5, 0.1875, 1.0, 0.1562, 1.0, 0.1562, 0.5, 0.1562, 0.5, 0.1562, 1.0, 0.125, 1.0, 0.125, 0.5, 0.125, 0.5, 0.125, 1.0, 0.09375, 1.0, 0.09375, 0.5, 0.09375, 0.5, 0.09375, 1.0, 0.0625, 1.0, 0.0625, 0.5, 0.2968, 0.4854, 0.25, 0.49, 0.2032, 0.4854, 0.1582, 0.4717, 0.1167, 0.4496, 0.08029, 0.4197, 0.05045, 0.3833, 0.02827, 0.3418, 0.01461, 0.2968, 0.01, 0.25, 0.01461, 0.2032, 0.02827, 0.1582, 0.05045, 0.1167, 0.08029, 0.08029, 0.1167, 0.05045, 0.1582, 0.02827, 0.2032, 0.01461, 0.25, 0.01, 0.2968, 0.01461, 0.3418, 0.02827, 0.3833, 0.05045, 0.4197, 0.08029, 0.4496, 0.1167, 0.4717, 0.1582, 0.4854, 0.2032, 0.49, 0.25, 0.4854, 0.2968, 0.4717, 0.3418, 0.4496, 0.3833, 0.4197, 0.4197, 0.3833, 0.4496, 0.3418, 0.4717, 0.0625, 0.5, 0.0625, 1.0, 0.03125, 1.0, 0.03125, 0.5, 0.03125, 0.5, 0.03125, 1.0, 0.0, 1.0, 0.0, 0.5, 0.75, 0.49, 0.7968, 0.4854, 0.8418, 0.4717, 0.8833, 0.4496, 0.9197, 0.4197, 0.9496, 0.3833, 0.9717, 0.3418, 0.9854, 0.2968, 0.99, 0.25, 0.9854, 0.2032, 0.9717, 0.1582, 0.9496, 0.1167, 0.9197, 0.08029, 0.8833, 0.05045, 0.8418, 0.02827, 0.7968, 0.01461, 0.75, 0.01, 0.7032, 0.01461, 0.6582, 0.02827, 0.6167, 0.05045, 0.5803, 0.08029, 0.5504, 0.1167, 0.5283, 0.1582, 0.5146, 0.2032, 0.51, 0.25, 0.5146, 0.2968, 0.5283, 0.3418, 0.5504, 0.3833, 0.5803, 0.4197, 0.6167, 0.4496, 0.6582, 0.4717, 0.7032, 0.4854])
me_cylinder_003.use_remesh_preserve_volume = False
me_cylinder_003.use_remesh_preserve_attributes = False
me_cylinder_003.use_mirror_vertex_groups = False
me_cylinder_003.update()
me_cube_001 = bpy.data.meshes.new('Cube.001')
me_cube_001.from_pydata([(1.0, 1.0, 1.0), (1.0, 1.0, -1.0), (1.0, -1.0, 1.0), (1.0, -1.0, -1.0), (-1.0, 1.0, 1.0), (-1.0, 1.0, -1.0), (-1.0, -1.0, 1.0), (-1.0, -1.0, -1.0)], [], [(0, 4, 6, 2), (3, 2, 6, 7), (7, 6, 4, 5), (5, 1, 3, 7), (1, 0, 2, 3), (5, 4, 0, 1)])
_uv = me_cube_001.uv_layers.new(name='UVMap')
_uv.uv.foreach_set('vector', [0.375, 0.0, 0.625, 0.0, 0.625, 0.25, 0.375, 0.25, 0.375, 0.25, 0.625, 0.25, 0.625, 0.5, 0.375, 0.5, 0.375, 0.5, 0.625, 0.5, 0.625, 0.75, 0.375, 0.75, 0.375, 0.75, 0.625, 0.75, 0.625, 1.0, 0.375, 1.0, 0.125, 0.5, 0.375, 0.5, 0.375, 0.75, 0.125, 0.75, 0.625, 0.5, 0.875, 0.5, 0.875, 0.75, 0.625, 0.75])
me_cube_001.materials.append(mat_material_001)
me_cube_001.use_remesh_preserve_volume = False
me_cube_001.use_remesh_preserve_attributes = False
me_cube_001.use_mirror_vertex_groups = False
me_cube_001.update()
me_cube_002 = bpy.data.meshes.new('Cube.002')
me_cube_002.from_pydata([(1.0, 1.0, 1.0), (1.0, 1.0, -1.0), (1.0, -1.0, 1.0), (1.0, -1.0, -1.0), (-1.0, 1.0, 1.0), (-1.0, 1.0, -1.0), (-1.0, -1.0, 1.0), (-1.0, -1.0, -1.0)], [], [(0, 4, 6, 2), (3, 2, 6, 7), (7, 6, 4, 5), (5, 1, 3, 7), (1, 0, 2, 3), (5, 4, 0, 1)])
_uv = me_cube_002.uv_layers.new(name='UVMap')
_uv.uv.foreach_set('vector', [0.375, 0.0, 0.625, 0.0, 0.625, 0.25, 0.375, 0.25, 0.375, 0.25, 0.625, 0.25, 0.625, 0.5, 0.375, 0.5, 0.375, 0.5, 0.625, 0.5, 0.625, 0.75, 0.375, 0.75, 0.375, 0.75, 0.625, 0.75, 0.625, 1.0, 0.375, 1.0, 0.125, 0.5, 0.375, 0.5, 0.375, 0.75, 0.125, 0.75, 0.625, 0.5, 0.875, 0.5, 0.875, 0.75, 0.625, 0.75])
me_cube_002.materials.append(mat_material_002)
me_cube_002.use_remesh_preserve_volume = False
me_cube_002.use_remesh_preserve_attributes = False
me_cube_002.use_mirror_vertex_groups = False
me_cube_002.update()

# ---- objects
ob_cube = bpy.data.objects.new('Cube', me_cube)
ob_light = bpy.data.objects.new('Light', light_light)
ob_camera = bpy.data.objects.new('Camera', cam_camera)
ob_cylinder = bpy.data.objects.new('Cylinder', me_cylinder)
ob_cylinder_001 = bpy.data.objects.new('Cylinder.001', me_cylinder_001)
ob_cylinder_002 = bpy.data.objects.new('Cylinder.002', me_cylinder_002)
ob_cylinder_003 = bpy.data.objects.new('Cylinder.003', me_cylinder_003)
ob_cube_001 = bpy.data.objects.new('Cube.001', me_cube_001)
ob_cube_002 = bpy.data.objects.new('Cube.002', me_cube_002)

# ---- transforms, parenting, visibility, modifiers, constraints
ob_cube.location = (0.0, 0.0, 0.0)
ob_cube.scale = (-20.23, 2.444, 0.2062)
ob_cube.lock_rotations_4d = False
ob_cube.empty_display_type = 'ARROWS'
ob_cube.lineart.crease_threshold = 0.0
_m = ob_cube.modifiers.new('Mirror', 'MIRROR')
_m.use_axis = (True, True, False)
_m.use_bisect_axis = (True, True, True)
ob_light.location = (4.076, 1.005, 8.559)
ob_light.rotation_euler = (0.6503, 0.05522, 1.866)
ob_light.lock_rotations_4d = False
ob_light.empty_display_type = 'ARROWS'
ob_light.color = (0.0, 0.0, 0.0, 0.0)
ob_light.lineart.crease_threshold = 0.0
ob_camera.location = (7.359, -6.926, 4.958)
ob_camera.rotation_euler = (1.109, 0.0, 0.8149)
ob_camera.lock_rotations_4d = False
ob_camera.empty_display_type = 'ARROWS'
ob_camera.color = (0.0, 0.0, 0.0, 0.0)
ob_camera.display_type = 'WIRE'
ob_camera.lineart.crease_threshold = 0.0
ob_cylinder.location = (0.7635, -0.7812, 7.169)
ob_cylinder.scale = (0.07315, 0.07315, 4.383)
ob_cylinder.lineart.crease_threshold = 0.0
ob_cylinder_001.location = (-0.8373, -0.7987, 7.169)
ob_cylinder_001.scale = (0.07315, 0.07315, 4.383)
ob_cylinder_001.lineart.crease_threshold = 0.0
ob_cylinder_002.location = (-0.8554, 0.8488, 7.288)
ob_cylinder_002.scale = (0.07315, 0.07315, 4.383)
ob_cylinder_002.lineart.crease_threshold = 0.0
ob_cylinder_003.location = (0.8107, 0.8287, 7.288)
ob_cylinder_003.scale = (0.07315, 0.07315, 4.383)
ob_cylinder_003.lineart.crease_threshold = 0.0
ob_cube_001.location = (0.0, 0.0, 10.79)
ob_cube_001.scale = (1.0, 1.0, 0.3516)
ob_cube_001.lock_rotations_4d = False
ob_cube_001.empty_display_type = 'ARROWS'
ob_cube_001.lineart.crease_threshold = 0.0
ob_cube_002.location = (0.0, 0.0, 2.655)
ob_cube_002.scale = (1.0, 1.0, 0.3516)
ob_cube_002.lock_rotations_4d = False
ob_cube_002.empty_display_type = 'ARROWS'
ob_cube_002.lineart.crease_threshold = 0.0

# ---- collection membership
col_collection.objects.link(ob_cube)
col_collection.objects.link(ob_light)
col_collection.objects.link(ob_camera)
col_collection.objects.link(ob_cylinder)
col_collection.objects.link(ob_cylinder_001)
col_collection.objects.link(ob_cylinder_002)
col_collection.objects.link(ob_cylinder_003)
col_collection.objects.link(ob_cube_001)
col_collection.objects.link(ob_cube_002)

# ---- scene / render settings (as saved in the file)
scene.camera = ob_camera
scene.frame_start = 1; scene.frame_end = 250; scene.frame_set(0)
scene.render.engine = 'BLENDER_EEVEE_NEXT'
scene.cycles.use_denoising = False
scene.cycles.samples = 128
scene.cycles.sampling_pattern = 'TABULATED_SOBOL'
scene.cycles.use_adaptive_sampling = False
scene.cycles.use_light_tree = False
scene.eevee.use_raytracing = True
scene.view_settings.view_transform = 'Filmic'
bpy.context.view_layer.update()
